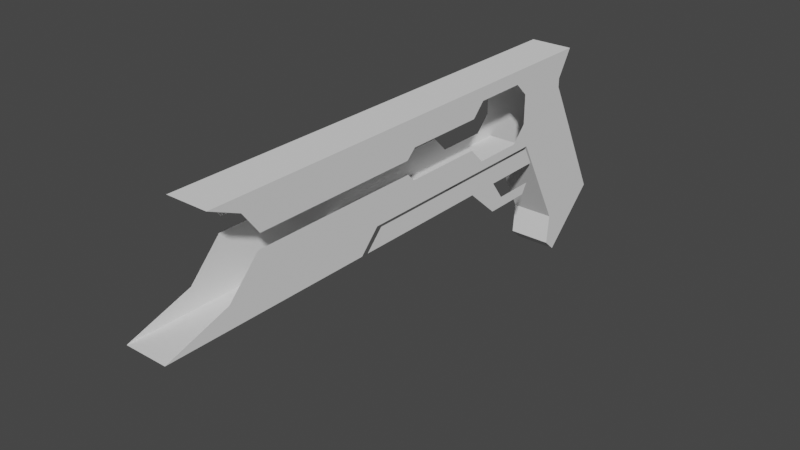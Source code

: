 # Source: hand_cannon.blend  (saved by Blender 3.3.6; exported with 4.5.12 LTS)
import bpy
from mathutils import Matrix  # noqa: F401  (used for matrix-valued properties, if any)

bpy.ops.wm.read_factory_settings(use_empty=True)
scene = bpy.context.scene
scene.name = 'Scene'

# ---- collections
col_collection = bpy.data.collections.new('Collection'); scene.collection.children.link(col_collection)

# ---- world
world_world = bpy.data.worlds.new('World'); scene.world = world_world
world_world.use_nodes = True; world_world.node_tree.nodes.clear()
_N = world_world.node_tree.nodes; _L = world_world.node_tree.links
n0 = _N.new('ShaderNodeOutputWorld'); n0.name = 'World Output'; n0.location = (300, 300)
n1 = _N.new('ShaderNodeBackground'); n1.name = 'Background'; n1.location = (10, 300)
n1.inputs[0].default_value = (0.05088, 0.05088, 0.05088, 1.0)
_L.new(n1.outputs[0], n0.inputs[0])
n0.is_active_output = True
world_world.color = (0.05088, 0.05088, 0.05088)
world_world.use_sun_shadow = False
world_world.sun_shadow_jitter_overblur = 0.0

# ---- meshes
me_cube_002 = bpy.data.meshes.new('Cube.002')
me_cube_002.from_pydata([(0.1156, 0.9556, -0.0112), (0.1156, 0.62, -0.1723), (0.1156, 0.4328, 0.08729), (0.1156, 0.437, -0.0112), (0.1156, 0.8925, -0.1723), (0.1156, 0.9273, -0.1155), (0.1156, -0.3576, -0.0112), (0.1156, 0.6126, 0.08729), (0.1156, 0.9016, 0.08729), (0.1156, 0.6159, -0.0112), (0.1156, 0.6925, -0.1155), (0.1156, 0.6949, -0.1723), (0.1156, -0.2629, 0.08729), (0.1156, 0.5555, -0.1155), (0.1156, -1.0, 0.3509), (0.1156, -1.261, 0.5458), (0.1156, 1.189, 0.3509), (0.1156, 1.277, 0.5458), (0.1156, -1.036, 0.3996), (0.1156, 1.189, 0.3996), (0.1156, -1.091, 0.4727), (0.1156, -1.527, -0.0112), (0.1156, -1.017, 0.2797), (0.1156, 1.238, -0.6428), (0.1156, 1.545, -0.3484), (0.1156, 0.8713, 0.3509), (0.1156, 1.171, -0.5812), (0.1156, 1.186, -0.4187), (0.1156, 0.9081, 0.3509), (0.1156, 0.9072, 0.5458), (0.1156, 0.9081, 0.3996), (0.1156, 0.9072, 0.4727), (0.1156, 0.9084, 0.1002), (0.1156, -1.187, 0.1002), (0.1156, -0.396, -0.0112), (0.1156, -0.2899, 0.2797), (0.1156, -0.2902, 0.1002), (0.1156, -0.02426, 0.5458), (0.1156, -0.02426, 0.3996), (0.1156, -0.02426, 0.4727), (0.1156, -0.07525, 0.3509), (0.1156, 1.514, -0.2874), (0.1156, 1.469, -0.1988), (0.1156, 1.318, 0.1002), (0.1156, 0.5007, 0.5458), (0.1156, 0.43, 0.3996), (0.1156, 0.5007, 0.4727), (0.1156, 0.7954, 0.5458), (0.1156, 0.8713, 0.3996), (0.1156, 0.7954, 0.4727), (0.1156, -0.07137, 0.2797), (0.1156, -0.02988, 0.1002), (0.1156, -1.057, 0.2368), (0.1156, 1.248, 0.2368), (0.1156, 0.9084, 0.2368), (0.1156, -0.29, 0.2368), (0.1156, -0.0303, 0.2368), (0.1156, 0.5056, 0.1002), (0.1156, 0.4206, 0.2368), (0.1156, 0.7901, 0.1002), (0.1156, 0.8713, 0.2368), (0.1156, 1.292, 0.1503), (0.1156, 0.9081, 0.1503), (0.1156, -0.2901, 0.1503), (0.1156, -0.02984, 0.1503), (0.1156, -1.139, 0.1503), (0.1156, 0.5065, 0.1503), (0.1156, 0.7897, 0.1503), (0.1156, 1.233, 0.4727), (0.0, -1.261, 0.5458), (0.0, 1.189, 0.3509), (0.0, 1.277, 0.5458), (0.0, 1.189, 0.3996), (0.0, -1.527, -0.0112), (0.0, 1.238, -0.6428), (0.0, 1.545, -0.3484), (0.0, 1.171, -0.5812), (0.0, 1.186, -0.4187), (0.0, 0.9072, 0.5458), (0.0, 0.9084, 0.1002), (0.0, -0.396, -0.0112), (0.0, -0.2902, 0.1002), (0.0, -0.02426, 0.5458), (0.0, 1.514, -0.2874), (0.0, 1.469, -0.1988), (0.0, 1.318, 0.1002), (0.0, 0.5007, 0.5458), (0.0, 0.7954, 0.5458), (0.0, -0.02988, 0.1002), (0.0, 1.248, 0.2368), (0.0, 0.5056, 0.1002), (0.0, 0.7901, 0.1002), (0.0, 1.292, 0.1503), (0.0, 1.233, 0.4727)], [], [(10, 11, 4, 5), (7, 2, 3, 9), (2, 12, 6, 3), (8, 7, 9, 0), (9, 3, 13, 10), (10, 13, 1, 11), (39, 37, 15, 20), (40, 38, 18, 14), (38, 39, 20, 18), (61, 62, 32, 43), (55, 35, 22, 52), (42, 27, 26, 41), (41, 26, 23, 24), (43, 42, 84, 85), (16, 19, 30, 28), (17, 29, 31, 68), (34, 36, 33, 21), (56, 50, 35, 55), (45, 46, 39, 38), (46, 44, 37, 39), (60, 54, 28, 25), (49, 47, 44, 46), (30, 31, 49, 48), (31, 29, 47, 49), (66, 58, 56, 64), (64, 56, 55, 63), (63, 55, 52, 65), (16, 28, 54, 53), (28, 30, 48, 25), (62, 54, 60, 67), (32, 62, 67, 59), (59, 67, 66, 57), (36, 63, 65, 33), (51, 64, 63, 36), (57, 66, 64, 51), (53, 54, 62, 61), (30, 19, 68, 31), (27, 32, 79, 77), (17, 68, 93, 71), (51, 36, 81, 88), (42, 41, 83, 84), (16, 53, 89, 70), (53, 61, 92, 89), (26, 27, 77, 76), (59, 57, 90, 91), (36, 34, 80, 81), (41, 24, 75, 83), (19, 16, 70, 72), (61, 43, 85, 92), (44, 47, 87, 86), (37, 44, 86, 82), (34, 21, 73, 80), (15, 37, 82, 69), (29, 17, 71, 78), (24, 23, 74, 75), (57, 51, 88, 90), (32, 59, 91, 79), (68, 19, 72, 93), (47, 29, 78, 87), (23, 26, 76, 74), (43, 32, 27, 42)])
_uv = me_cube_002.uv_layers.new(name='UVMap')
_uv.uv.foreach_set('vector', [0.375, 0.5914, 0.375, 0.5914, 0.375, 0.5914, 0.375, 0.5914, 0.4596, 0.5914, 0.4596, 0.6018, 0.375, 0.6018, 0.375, 0.5914, 0.4596, 0.6018, 0.4596, 0.6479, 0.375, 0.6479, 0.375, 0.6018, 0.4596, 0.535, 0.4596, 0.5914, 0.375, 0.5914, 0.375, 0.535, 0.375, 0.5914, 0.375, 0.6018, 0.375, 0.5975, 0.375, 0.5914, 0.375, 0.5914, 0.375, 0.5975, 0.375, 0.6018, 0.375, 0.5914, 0.5312, 0.6443, 0.625, 0.6443, 0.625, 0.75, 0.5312, 0.75, 0.375, 0.6443, 0.4374, 0.6443, 0.4374, 0.75, 0.375, 0.75, 0.4374, 0.6443, 0.5312, 0.6443, 0.5312, 0.75, 0.4374, 0.75, 0.5138, 0.5046, 0.5138, 0.535, 0.4708, 0.535, 0.4708, 0.5048, 0.5881, 0.6501, 0.625, 0.6501, 0.625, 0.75, 0.5881, 0.75, 0.375, 0.5031, 0.375, 0.535, 0.375, 0.535, 0.375, 0.5025, 0.375, 0.5025, 0.375, 0.535, 0.375, 0.535, 0.375, 0.5, 0.4708, 0.5048, 0.375, 0.5031, 0.375, 0.5031, 0.4708, 0.5048, 0.375, 0.5, 0.4374, 0.5, 0.4374, 0.535, 0.375, 0.535, 0.625, 0.5, 0.625, 0.535, 0.5312, 0.535, 0.5312, 0.5029, 0.375, 0.6501, 0.4708, 0.6501, 0.4708, 0.75, 0.375, 0.75, 0.5881, 0.629, 0.625, 0.629, 0.625, 0.6501, 0.5881, 0.6501, 0.4374, 0.591, 0.5312, 0.591, 0.5312, 0.6443, 0.4374, 0.6443, 0.5312, 0.591, 0.625, 0.591, 0.625, 0.6443, 0.5312, 0.6443, 0.5881, 0.5381, 0.5881, 0.535, 0.375, 0.535, 0.0, 0.0, 0.5312, 0.54, 0.625, 0.54, 0.625, 0.591, 0.5312, 0.591, 0.4374, 0.535, 0.5312, 0.535, 0.5312, 0.54, 0.4374, 0.54, 0.5312, 0.535, 0.625, 0.535, 0.625, 0.54, 0.5312, 0.54, 0.5138, 0.5838, 0.5881, 0.5838, 0.5881, 0.629, 0.5138, 0.629, 0.5138, 0.629, 0.5881, 0.629, 0.5881, 0.6501, 0.5138, 0.6501, 0.5138, 0.6501, 0.5881, 0.6501, 0.5881, 0.75, 0.5138, 0.75, 0.375, 0.5, 0.375, 0.535, 0.5881, 0.535, 0.5881, 0.5044, 0.375, 0.535, 0.4374, 0.535, 0.4374, 0.54, 0.0, 0.0, 0.5138, 0.535, 0.5881, 0.535, 0.5881, 0.5381, 0.5138, 0.5381, 0.4708, 0.535, 0.5138, 0.535, 0.5138, 0.5381, 0.4708, 0.5381, 0.4708, 0.5381, 0.5138, 0.5381, 0.5138, 0.5838, 0.4708, 0.5838, 0.4708, 0.6501, 0.5138, 0.6501, 0.5138, 0.75, 0.4708, 0.75, 0.4708, 0.629, 0.5138, 0.629, 0.5138, 0.6501, 0.4708, 0.6501, 0.4708, 0.5838, 0.5138, 0.5838, 0.5138, 0.629, 0.4708, 0.629, 0.5881, 0.5044, 0.5881, 0.535, 0.5138, 0.535, 0.5138, 0.5046, 0.4374, 0.535, 0.4374, 0.5, 0.5312, 0.5029, 0.5312, 0.535, 0.375, 0.535, 0.4708, 0.535, 0.4708, 0.535, 0.375, 0.535, 0.625, 0.5, 0.5312, 0.5029, 0.5312, 0.5029, 0.625, 0.5, 0.4708, 0.629, 0.4708, 0.6501, 0.4708, 0.6501, 0.4708, 0.629, 0.375, 0.5031, 0.375, 0.5025, 0.375, 0.5025, 0.375, 0.5031, 0.375, 0.5, 0.5881, 0.5044, 0.5881, 0.5044, 0.375, 0.5, 0.5881, 0.5044, 0.5138, 0.5046, 0.5138, 0.5046, 0.5881, 0.5044, 0.375, 0.535, 0.375, 0.535, 0.375, 0.535, 0.375, 0.535, 0.4708, 0.5381, 0.4708, 0.5838, 0.4708, 0.5838, 0.4708, 0.5381, 0.4708, 0.6501, 0.375, 0.6501, 0.375, 0.6501, 0.4708, 0.6501, 0.375, 0.5025, 0.375, 0.5, 0.375, 0.5, 0.375, 0.5025, 0.4374, 0.5, 0.375, 0.5, 0.375, 0.5, 0.4374, 0.5, 0.5138, 0.5046, 0.4708, 0.5048, 0.4708, 0.5048, 0.5138, 0.5046, 0.625, 0.591, 0.625, 0.54, 0.625, 0.54, 0.625, 0.591, 0.625, 0.6443, 0.625, 0.591, 0.625, 0.591, 0.625, 0.6443, 0.375, 0.6501, 0.375, 0.75, 0.375, 0.75, 0.375, 0.6501, 0.625, 0.75, 0.625, 0.6443, 0.625, 0.6443, 0.625, 0.75, 0.625, 0.535, 0.625, 0.5, 0.625, 0.5, 0.625, 0.535, 0.375, 0.5, 0.375, 0.535, 0.375, 0.535, 0.375, 0.5, 0.4708, 0.5838, 0.4708, 0.629, 0.4708, 0.629, 0.4708, 0.5838, 0.4708, 0.535, 0.4708, 0.5381, 0.4708, 0.5381, 0.4708, 0.535, 0.5312, 0.5029, 0.4374, 0.5, 0.4374, 0.5, 0.5312, 0.5029, 0.625, 0.54, 0.625, 0.535, 0.625, 0.535, 0.625, 0.54, 0.375, 0.535, 0.375, 0.535, 0.375, 0.535, 0.375, 0.535, 0.4708, 0.5048, 0.4708, 0.535, 0.375, 0.535, 0.375, 0.5031])
me_cube_002.update()

# ---- objects
ob_reference = bpy.data.objects.new('reference', None)
ob_cube_001 = bpy.data.objects.new('Cube.001', me_cube_002)

# ---- transforms, parenting, visibility, modifiers, constraints
ob_reference.location = (3.555, 0.0, 0.0)
ob_reference.rotation_euler = (1.571, -0.0, 1.571)
ob_reference.empty_display_type = 'IMAGE'
ob_reference.empty_display_size = 5.0
ob_reference.show_empty_image_perspective = False
ob_reference.use_empty_image_alpha = True
ob_reference.color = (1.0, 1.0, 1.0, 0.5462)
ob_reference.hide_select = True
ob_cube_001.location = (0.0, 0.0, 0.0)
_m = ob_cube_001.modifiers.new('Mirror', 'MIRROR')
_m.use_clip = True

# ---- collection membership
col_collection.objects.link(ob_reference)
col_collection.objects.link(ob_cube_001)

# ---- scene / render settings (as saved in the file)
scene.frame_start = 1; scene.frame_end = 250; scene.frame_set(2)
scene.render.engine = 'BLENDER_EEVEE_NEXT'
scene.cycles.sampling_pattern = 'TABULATED_SOBOL'
scene.cycles.use_light_tree = False
scene.view_settings.view_transform = 'Filmic'
bpy.context.view_layer.update()

# ---- added for rendering (the .blend has no active camera and no usable light): camera, sun
cam_auto = bpy.data.cameras.new('AutoCamera')
cam_auto.lens = 50.0
cam_auto.sensor_width = 36.0
cam_auto.clip_end = 1000.0
ob_auto_camera = bpy.data.objects.new('AutoCamera', cam_auto)
scene.collection.objects.link(ob_auto_camera)
ob_auto_camera.location = (3.05436, -3.65617, 2.39498)
ob_auto_camera.rotation_euler = (1.09748, -7.21219e-08, 0.694738)
scene.camera = ob_auto_camera
light_auto_sun = bpy.data.lights.new('AutoSun', 'SUN')
light_auto_sun.energy = 3.0
light_auto_sun.angle = 0.0523599
ob_auto_sun = bpy.data.objects.new('AutoSun', light_auto_sun)
scene.collection.objects.link(ob_auto_sun)
ob_auto_sun.rotation_euler = (0.872665, 0.174533, 0.523599)
bpy.context.view_layer.update()
